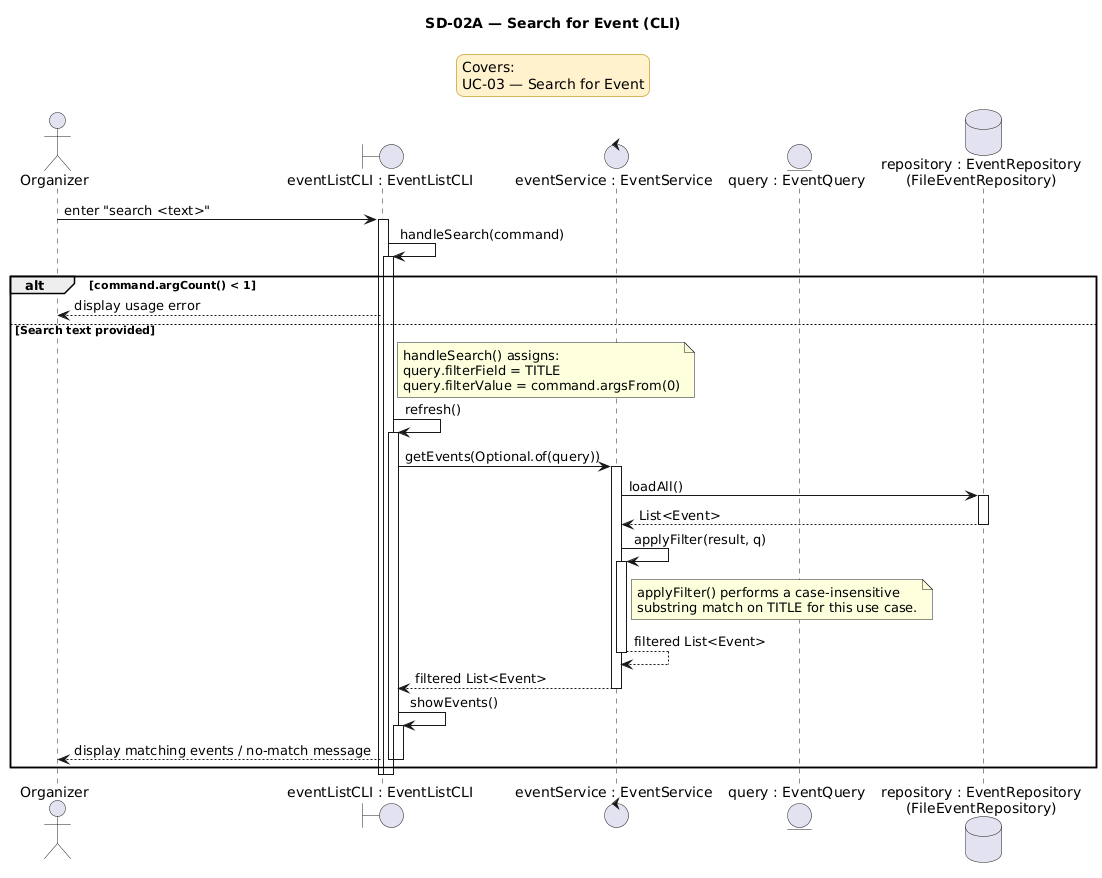

The diagram above was rendered by PlantUML. Its source (embedded in the PNG):
@startuml
title SD-02A — Search for Event (CLI)

<style>
legend {
    BackgroundColor #FFF2CC
    LineColor #D6B656
    FontColor black
}
</style>

legend top center
Covers:
UC-03 — Search for Event
endlegend

actor Organizer
boundary "eventListCLI : EventListCLI" as EventListCLI
control "eventService : EventService" as EventService
entity "query : EventQuery" as EventQuery
database "repository : EventRepository\n(FileEventRepository)" as EventRepository

Organizer -> EventListCLI : enter "search <text>"
activate EventListCLI
EventListCLI -> EventListCLI : handleSearch(command)
activate EventListCLI

alt command.argCount() < 1
    EventListCLI --> Organizer : display usage error
else Search text provided
    note right of EventListCLI
    handleSearch() assigns:
    query.filterField = TITLE
    query.filterValue = command.argsFrom(0)
    end note
    EventListCLI -> EventListCLI : refresh()
    activate EventListCLI
    EventListCLI -> EventService : getEvents(Optional.of(query))
    activate EventService
    EventService -> EventRepository : loadAll()
    activate EventRepository
    EventRepository --> EventService : List<Event>
    deactivate EventRepository
    EventService -> EventService : applyFilter(result, q)
    activate EventService
    note right of EventService
    applyFilter() performs a case-insensitive
    substring match on TITLE for this use case.
    end note
    EventService --> EventService : filtered List<Event>
    deactivate EventService
    EventService --> EventListCLI : filtered List<Event>
    deactivate EventService
    EventListCLI -> EventListCLI : showEvents()
    activate EventListCLI
    EventListCLI --> Organizer : display matching events / no-match message
    deactivate EventListCLI
    deactivate EventListCLI
end

deactivate EventListCLI
deactivate EventListCLI
@enduml